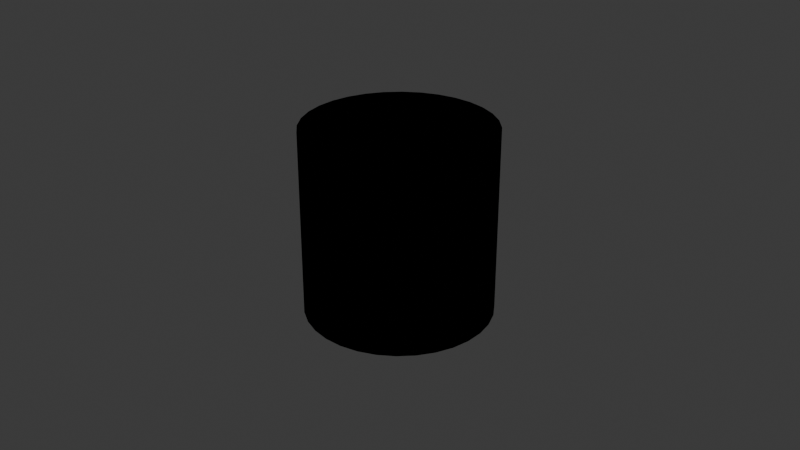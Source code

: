 # Source: pract1.blend  (saved by Blender 4.0.36; exported with 4.5.12 LTS)
import bpy
from mathutils import Matrix  # noqa: F401  (used for matrix-valued properties, if any)

bpy.ops.wm.read_factory_settings(use_empty=True)
scene = bpy.context.scene
scene.name = 'Scene'

# ---- collections
col_collection = bpy.data.collections.new('Collection'); scene.collection.children.link(col_collection)

# ---- materials (node trees are filled in below, after node groups)
mat_material = bpy.data.materials.new('Material')
mat_material.alpha_threshold = 0.0
mat_material.use_transparent_shadow = False
mat_material.roughness = 0.5
mat_material.line_color = (0.0, 0.0, 0.0, 1.0)

# ---- material node trees
mat_material.use_nodes = True; mat_material.node_tree.nodes.clear()
_N = mat_material.node_tree.nodes; _L = mat_material.node_tree.links
n0 = _N.new('ShaderNodeOutputMaterial'); n0.name = 'Material Output'; n0.location = (300, 300)
n1 = _N.new('ShaderNodeBsdfPrincipled'); n1.name = 'Principled BSDF'; n1.location = (10, 300)
n1.inputs[3].default_value = 1.45
_L.new(n1.outputs[0], n0.inputs[0])
n0.is_active_output = True

# ---- world
world_world = bpy.data.worlds.new('World'); scene.world = world_world
world_world.use_nodes = True; world_world.node_tree.nodes.clear()
_N = world_world.node_tree.nodes; _L = world_world.node_tree.links
n0 = _N.new('ShaderNodeOutputWorld'); n0.name = 'World Output'; n0.location = (300, 300)
n1 = _N.new('ShaderNodeBackground'); n1.name = 'Background'; n1.location = (10, 300)
n1.inputs[0].default_value = (0.05088, 0.05088, 0.05088, 1.0)
_L.new(n1.outputs[0], n0.inputs[0])
n0.is_active_output = True
world_world.color = (0.05088, 0.05088, 0.05088)
world_world.use_sun_shadow = False
world_world.sun_shadow_jitter_overblur = 0.0

# ---- cameras
cam_camera = bpy.data.cameras.new('Camera')
cam_camera.clip_end = 100.0
cam_camera.ortho_scale = 7.314

# ---- lights
light_light = bpy.data.lights.new('Light', 'POINT')
light_light.transmission_factor = 0.0
light_light.use_soft_falloff = False
light_light.energy = 1000.0
light_light.shadow_soft_size = 0.1
light_light.shadow_maximum_resolution = 0.006
light_light.use_absolute_resolution = True

# ---- meshes
me_cube = bpy.data.meshes.new('Cube')
me_cube.from_pydata([(1.0, 1.0, 1.0), (1.0, 1.0, -1.0), (1.0, -1.0, 1.0), (1.0, -1.0, -1.0), (-1.0, 1.0, 1.0), (-1.0, 1.0, -1.0), (-1.0, -1.0, 1.0), (-1.0, -1.0, -1.0)], [], [(0, 4, 6, 2), (3, 2, 6, 7), (7, 6, 4, 5), (5, 1, 3, 7), (1, 0, 2, 3), (5, 4, 0, 1)])
_uv = me_cube.uv_layers.new(name='UVMap')
_uv.uv.foreach_set('vector', [0.625, 0.5, 0.875, 0.5, 0.875, 0.75, 0.625, 0.75, 0.375, 0.75, 0.625, 0.75, 0.625, 1.0, 0.375, 1.0, 0.375, 0.0, 0.625, 0.0, 0.625, 0.25, 0.375, 0.25, 0.125, 0.5, 0.375, 0.5, 0.375, 0.75, 0.125, 0.75, 0.375, 0.5, 0.625, 0.5, 0.625, 0.75, 0.375, 0.75, 0.375, 0.25, 0.625, 0.25, 0.625, 0.5, 0.375, 0.5])
me_cube.materials.append(mat_material)
me_cube.use_mirror_vertex_groups = False
me_cube.update()
me_cylinder = bpy.data.meshes.new('Cylinder')
me_cylinder.from_pydata([(0.0, 1.0, -1.0), (0.0, 1.0, 1.0), (0.1951, 0.9808, -1.0), (0.1951, 0.9808, 1.0), (0.3827, 0.9239, -1.0), (0.3827, 0.9239, 1.0), (0.5556, 0.8315, -1.0), (0.5556, 0.8315, 1.0), (0.7071, 0.7071, -1.0), (0.7071, 0.7071, 1.0), (0.8315, 0.5556, -1.0), (0.8315, 0.5556, 1.0), (0.9239, 0.3827, -1.0), (0.9239, 0.3827, 1.0), (0.9808, 0.1951, -1.0), (0.9808, 0.1951, 1.0), (1.0, 0.0, -1.0), (1.0, 0.0, 1.0), (0.9808, -0.1951, -1.0), (0.9808, -0.1951, 1.0), (0.9239, -0.3827, -1.0), (0.9239, -0.3827, 1.0), (0.8315, -0.5556, -1.0), (0.8315, -0.5556, 1.0), (0.7071, -0.7071, -1.0), (0.7071, -0.7071, 1.0), (0.5556, -0.8315, -1.0), (0.5556, -0.8315, 1.0), (0.3827, -0.9239, -1.0), (0.3827, -0.9239, 1.0), (0.1951, -0.9808, -1.0), (0.1951, -0.9808, 1.0), (0.0, -1.0, -1.0), (0.0, -1.0, 1.0), (-0.1951, -0.9808, -1.0), (-0.1951, -0.9808, 1.0), (-0.3827, -0.9239, -1.0), (-0.3827, -0.9239, 1.0), (-0.5556, -0.8315, -1.0), (-0.5556, -0.8315, 1.0), (-0.7071, -0.7071, -1.0), (-0.7071, -0.7071, 1.0), (-0.8315, -0.5556, -1.0), (-0.8315, -0.5556, 1.0), (-0.9239, -0.3827, -1.0), (-0.9239, -0.3827, 1.0), (-0.9808, -0.1951, -1.0), (-0.9808, -0.1951, 1.0), (-1.0, 0.0, -1.0), (-1.0, 0.0, 1.0), (-0.9808, 0.1951, -1.0), (-0.9808, 0.1951, 1.0), (-0.9239, 0.3827, -1.0), (-0.9239, 0.3827, 1.0), (-0.8315, 0.5556, -1.0), (-0.8315, 0.5556, 1.0), (-0.7071, 0.7071, -1.0), (-0.7071, 0.7071, 1.0), (-0.5556, 0.8315, -1.0), (-0.5556, 0.8315, 1.0), (-0.3827, 0.9239, -1.0), (-0.3827, 0.9239, 1.0), (-0.1951, 0.9808, -1.0), (-0.1951, 0.9808, 1.0)], [], [(0, 1, 3, 2), (2, 3, 5, 4), (4, 5, 7, 6), (6, 7, 9, 8), (8, 9, 11, 10), (10, 11, 13, 12), (12, 13, 15, 14), (14, 15, 17, 16), (16, 17, 19, 18), (18, 19, 21, 20), (20, 21, 23, 22), (22, 23, 25, 24), (24, 25, 27, 26), (26, 27, 29, 28), (28, 29, 31, 30), (30, 31, 33, 32), (32, 33, 35, 34), (34, 35, 37, 36), (36, 37, 39, 38), (38, 39, 41, 40), (40, 41, 43, 42), (42, 43, 45, 44), (44, 45, 47, 46), (46, 47, 49, 48), (48, 49, 51, 50), (50, 51, 53, 52), (52, 53, 55, 54), (54, 55, 57, 56), (56, 57, 59, 58), (58, 59, 61, 60), (3, 1, 63, 61, 59, 57, 55, 53, 51, 49, 47, 45, 43, 41, 39, 37, 35, 33, 31, 29, 27, 25, 23, 21, 19, 17, 15, 13, 11, 9, 7, 5), (60, 61, 63, 62), (62, 63, 1, 0), (0, 2, 4, 6, 8, 10, 12, 14, 16, 18, 20, 22, 24, 26, 28, 30, 32, 34, 36, 38, 40, 42, 44, 46, 48, 50, 52, 54, 56, 58, 60, 62)])
_uv = me_cylinder.uv_layers.new(name='UVMap')
_uv.uv.foreach_set('vector', [1.0, 0.5, 1.0, 1.0, 0.9688, 1.0, 0.9688, 0.5, 0.9688, 0.5, 0.9688, 1.0, 0.9375, 1.0, 0.9375, 0.5, 0.9375, 0.5, 0.9375, 1.0, 0.9062, 1.0, 0.9062, 0.5, 0.9062, 0.5, 0.9062, 1.0, 0.875, 1.0, 0.875, 0.5, 0.875, 0.5, 0.875, 1.0, 0.8438, 1.0, 0.8438, 0.5, 0.8438, 0.5, 0.8438, 1.0, 0.8125, 1.0, 0.8125, 0.5, 0.8125, 0.5, 0.8125, 1.0, 0.7812, 1.0, 0.7812, 0.5, 0.7812, 0.5, 0.7812, 1.0, 0.75, 1.0, 0.75, 0.5, 0.75, 0.5, 0.75, 1.0, 0.7188, 1.0, 0.7188, 0.5, 0.7188, 0.5, 0.7188, 1.0, 0.6875, 1.0, 0.6875, 0.5, 0.6875, 0.5, 0.6875, 1.0, 0.6562, 1.0, 0.6562, 0.5, 0.6562, 0.5, 0.6562, 1.0, 0.625, 1.0, 0.625, 0.5, 0.625, 0.5, 0.625, 1.0, 0.5938, 1.0, 0.5938, 0.5, 0.5938, 0.5, 0.5938, 1.0, 0.5625, 1.0, 0.5625, 0.5, 0.5625, 0.5, 0.5625, 1.0, 0.5312, 1.0, 0.5312, 0.5, 0.5312, 0.5, 0.5312, 1.0, 0.5, 1.0, 0.5, 0.5, 0.5, 0.5, 0.5, 1.0, 0.4688, 1.0, 0.4688, 0.5, 0.4688, 0.5, 0.4688, 1.0, 0.4375, 1.0, 0.4375, 0.5, 0.4375, 0.5, 0.4375, 1.0, 0.4062, 1.0, 0.4062, 0.5, 0.4062, 0.5, 0.4062, 1.0, 0.375, 1.0, 0.375, 0.5, 0.375, 0.5, 0.375, 1.0, 0.3438, 1.0, 0.3438, 0.5, 0.3438, 0.5, 0.3438, 1.0, 0.3125, 1.0, 0.3125, 0.5, 0.3125, 0.5, 0.3125, 1.0, 0.2812, 1.0, 0.2812, 0.5, 0.2812, 0.5, 0.2812, 1.0, 0.25, 1.0, 0.25, 0.5, 0.25, 0.5, 0.25, 1.0, 0.2188, 1.0, 0.2188, 0.5, 0.2188, 0.5, 0.2188, 1.0, 0.1875, 1.0, 0.1875, 0.5, 0.1875, 0.5, 0.1875, 1.0, 0.1562, 1.0, 0.1562, 0.5, 0.1562, 0.5, 0.1562, 1.0, 0.125, 1.0, 0.125, 0.5, 0.125, 0.5, 0.125, 1.0, 0.09375, 1.0, 0.09375, 0.5, 0.09375, 0.5, 0.09375, 1.0, 0.0625, 1.0, 0.0625, 0.5, 0.2968, 0.4854, 0.25, 0.49, 0.2032, 0.4854, 0.1582, 0.4717, 0.1167, 0.4496, 0.08029, 0.4197, 0.05045, 0.3833, 0.02827, 0.3418, 0.01461, 0.2968, 0.01, 0.25, 0.01461, 0.2032, 0.02827, 0.1582, 0.05045, 0.1167, 0.08029, 0.08029, 0.1167, 0.05045, 0.1582, 0.02827, 0.2032, 0.01461, 0.25, 0.01, 0.2968, 0.01461, 0.3418, 0.02827, 0.3833, 0.05045, 0.4197, 0.08029, 0.4496, 0.1167, 0.4717, 0.1582, 0.4854, 0.2032, 0.49, 0.25, 0.4854, 0.2968, 0.4717, 0.3418, 0.4496, 0.3833, 0.4197, 0.4197, 0.3833, 0.4496, 0.3418, 0.4717, 0.0625, 0.5, 0.0625, 1.0, 0.03125, 1.0, 0.03125, 0.5, 0.03125, 0.5, 0.03125, 1.0, 0.0, 1.0, 0.0, 0.5, 0.75, 0.49, 0.7968, 0.4854, 0.8418, 0.4717, 0.8833, 0.4496, 0.9197, 0.4197, 0.9496, 0.3833, 0.9717, 0.3418, 0.9854, 0.2968, 0.99, 0.25, 0.9854, 0.2032, 0.9717, 0.1582, 0.9496, 0.1167, 0.9197, 0.08029, 0.8833, 0.05045, 0.8418, 0.02827, 0.7968, 0.01461, 0.75, 0.01, 0.7032, 0.01461, 0.6582, 0.02827, 0.6167, 0.05045, 0.5803, 0.08029, 0.5504, 0.1167, 0.5283, 0.1582, 0.5146, 0.2032, 0.51, 0.25, 0.5146, 0.2968, 0.5283, 0.3418, 0.5504, 0.3833, 0.5803, 0.4197, 0.6167, 0.4496, 0.6582, 0.4717, 0.7032, 0.4854])
me_cylinder.update()

# ---- objects
ob_cube = bpy.data.objects.new('Cube', me_cube)
ob_light = bpy.data.objects.new('Light', light_light)
ob_camera = bpy.data.objects.new('Camera', cam_camera)
ob_cylinder = bpy.data.objects.new('Cylinder', me_cylinder)

# ---- transforms, parenting, visibility, modifiers, constraints
ob_cube.location = (0.0, 0.0, 0.0)
ob_cube.scale = (0.03175, 0.007, 0.0035)
ob_cube.lock_rotations_4d = False
ob_cube.empty_display_type = 'ARROWS'
ob_cube.lineart.crease_threshold = 0.0
ob_light.location = (4.076, 1.005, 5.904)
ob_light.rotation_euler = (0.6503, 0.05522, 1.866)
ob_light.lock_rotations_4d = False
ob_light.empty_display_type = 'ARROWS'
ob_light.color = (0.0, 0.0, 0.0, 0.0)
ob_light.lineart.crease_threshold = 0.0
ob_camera.location = (7.359, -6.926, 4.958)
ob_camera.rotation_euler = (1.109, 0.0, 0.8149)
ob_camera.lock_rotations_4d = False
ob_camera.empty_display_type = 'ARROWS'
ob_camera.color = (0.0, 0.0, 0.0, 0.0)
ob_camera.display_type = 'WIRE'
ob_camera.lineart.crease_threshold = 0.0
ob_cylinder.location = (0.0, 0.0, 0.0)

# ---- collection membership
col_collection.objects.link(ob_cube)
col_collection.objects.link(ob_light)
col_collection.objects.link(ob_camera)
col_collection.objects.link(ob_cylinder)
def _layer_coll(name, lc=None):
    lc = lc or bpy.context.view_layer.layer_collection
    for c in lc.children:
        if c.name == name: return c
        r = _layer_coll(name, c)
        if r: return r
_layer_coll('Collection').holdout = True

# ---- scene / render settings (as saved in the file)
scene.camera = ob_camera
scene.frame_start = 1; scene.frame_end = 250; scene.frame_set(2)
scene.render.engine = 'BLENDER_EEVEE_NEXT'
scene.cycles.sampling_pattern = 'TABULATED_SOBOL'
bpy.context.view_layer.update()
